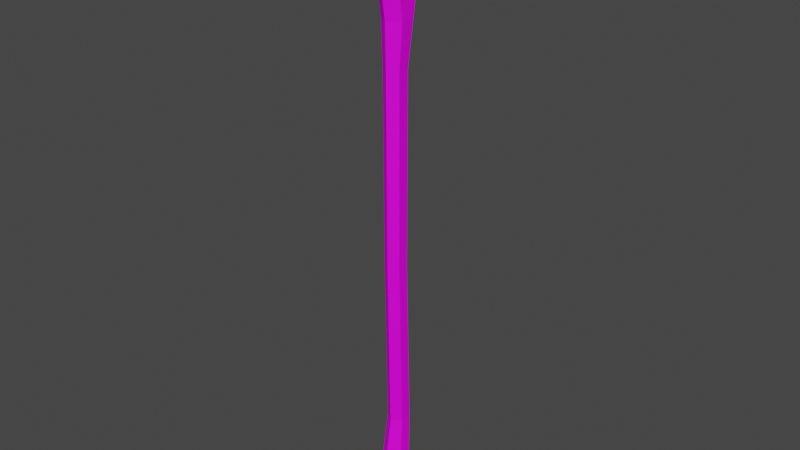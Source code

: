 # Source: FireAxe.blend  (saved by Blender 3.0.42; exported with 4.5.12 LTS)
import bpy
from mathutils import Matrix  # noqa: F401  (used for matrix-valued properties, if any)

bpy.ops.wm.read_factory_settings(use_empty=True)
scene = bpy.context.scene
scene.name = 'Scene'

# ---- collections
col_collection = bpy.data.collections.new('Collection'); scene.collection.children.link(col_collection)

# ---- images (referenced by path relative to the original .blend; pixels are not part of the script)
import os
ASSET_DIR = os.environ.get("B2B_ASSET_DIR", "")  # directory of the original .blend (textures are referenced by path, not embedded)
HERE = os.path.dirname(os.path.abspath(__file__))  # packed textures are extracted next to this script under _unpacked/

def load_image(name, relpath, width, height, colorspace="sRGB"):
    """Load a texture the original file referenced (path relative to the .blend, or extracted next to this script)."""
    p = next((c for c in (os.path.join(HERE, relpath), os.path.join(ASSET_DIR, relpath)) if relpath and os.path.exists(c)), "")
    if p:
        img = bpy.data.images.load(p, check_existing=True)
        img.name = name
    else:  # same state as the original file: an image datablock whose file is absent (Cycles renders it pink)
        img = bpy.data.images.new(name, width, height)
        img.source = "FILE"
        img.filepath = "//" + (relpath or name)
    img.colorspace_settings.name = colorspace
    return img
img_t_pallet_png = load_image('T_Pallet.png', 'T_Pallet.png', 1024, 1024, 'sRGB')

# ---- materials (node trees are filled in below, after node groups)
mat_material = bpy.data.materials.new('Material')
mat_material.alpha_threshold = 0.0
mat_material.use_transparent_shadow = False
mat_material.line_color = (0.0, 0.0, 0.0, 1.0)

# ---- material node trees
mat_material.use_nodes = True; mat_material.node_tree.nodes.clear()
_N = mat_material.node_tree.nodes; _L = mat_material.node_tree.links
n0 = _N.new('ShaderNodeOutputMaterial'); n0.name = 'Material Output'; n0.location = (300, 300)
n1 = _N.new('ShaderNodeBsdfPrincipled'); n1.name = 'Principled BSDF'; n1.location = (10, 300)
n1.distribution = 'GGX'
n1.subsurface_method = 'RANDOM_WALK_SKIN'
n1.inputs[2].default_value = 0.6897
n1.inputs[3].default_value = 1.45
n1.inputs[13].default_value = 0.1759
n1.inputs[27].default_value = (0.0, 0.0, 0.0, 1.0)
n1.inputs[28].default_value = 1.0
n2 = _N.new('ShaderNodeTexImage'); n2.name = 'Image Texture'; n2.location = (-372, 152)
n2.image = img_t_pallet_png
n3 = _N.new('ShaderNodeTexCoord'); n3.name = 'Texture Coordinate'; n3.location = (-760, 177)
_L.new(n1.outputs[0], n0.inputs[0])
_L.new(n2.outputs[0], n1.inputs[0])
_L.new(n2.outputs[1], n1.inputs[4])
_L.new(n3.outputs[1], n1.inputs[5])
_L.new(n3.outputs[2], n2.inputs[0])
n0.is_active_output = True

# ---- world
world_world = bpy.data.worlds.new('World'); scene.world = world_world
world_world.use_nodes = True; world_world.node_tree.nodes.clear()
_N = world_world.node_tree.nodes; _L = world_world.node_tree.links
n0 = _N.new('ShaderNodeOutputWorld'); n0.name = 'World Output'; n0.location = (300, 300)
n1 = _N.new('ShaderNodeBackground'); n1.name = 'Background'; n1.location = (10, 300)
n1.inputs[0].default_value = (0.05088, 0.05088, 0.05088, 1.0)
_L.new(n1.outputs[0], n0.inputs[0])
n0.is_active_output = True
world_world.color = (0.05088, 0.05088, 0.05088)
world_world.use_sun_shadow = False
world_world.sun_shadow_jitter_overblur = 0.0

# ---- meshes
me_cylinder = bpy.data.meshes.new('Cylinder')
me_cylinder.from_pydata([(4.187e-18, 0.03423, 0.3631), (4.869e-19, 0.03423, 0.4), (0.01743, 0.01849, 0.3631), (0.01743, 0.01849, 0.4), (0.01743, -0.013, 0.3631), (0.01743, -0.013, 0.4), (-1.759e-09, -0.02531, 0.3628), (-1.759e-09, -0.02874, 0.4), (-0.01743, -0.013, 0.3631), (-0.01743, -0.013, 0.4), (-0.01743, 0.01849, 0.3631), (-0.01743, 0.01849, 0.4), (7.206e-18, 0.0286, 0.3299), (0.01743, 0.01286, 0.3299), (0.01743, -0.008332, 0.3295), (-1.759e-09, -0.02064, 0.3292), (-0.01743, -0.008332, 0.3295), (-0.01743, 0.01286, 0.3299), (1.194e-09, 0.01957, 0.2654), (0.01368, 0.007209, 0.2654), (0.01368, -0.009432, 0.2651), (-1.876e-10, -0.0191, 0.2648), (-0.01368, -0.009432, 0.2651), (-0.01368, 0.007209, 0.2654), (1.181e-09, 0.01901, -0.01611), (0.01321, 0.007082, -0.01611), (0.01321, -0.008981, -0.01637), (-1.524e-10, -0.01831, -0.01663), (-0.01321, -0.008981, -0.01637), (-0.01321, 0.007082, -0.01611), (-1.044e-07, 0.02571, -0.2718), (0.01374, 0.0133, -0.2718), (0.01374, -0.003417, -0.272), (-1.058e-07, -0.01313, -0.2723), (-0.01374, -0.003417, -0.272), (-0.01374, 0.0133, -0.2718), (-7.298e-08, 0.02349, -0.3462), (0.01681, 0.008827, -0.3422), (0.01681, -0.011, -0.3372), (-7.468e-08, -0.02256, -0.3345), (-0.01681, -0.011, -0.3372), (-0.01681, 0.008827, -0.3422), (-8.493e-08, 0.02199, -0.3836), (0.0207, 0.003935, -0.3787), (0.0207, -0.02048, -0.3726), (-8.702e-08, -0.03471, -0.3691), (-0.0207, -0.02048, -0.3726), (-0.0207, 0.003935, -0.3787), (-8.549e-08, 0.01948, -0.4013), (0.01127, 0.009334, -0.4022), (0.01127, -0.004301, -0.4036), (-8.663e-08, -0.01221, -0.4045), (-0.01127, -0.004301, -0.4036), (-0.01127, 0.009334, -0.4022), (-0.01313, -0.07109, 0.392), (-0.009022, -0.07338, 0.4778), (-0.0203, 0.03935, 0.3986), (-0.01114, 0.03306, 0.4721), (0.01313, -0.07109, 0.392), (0.009022, -0.07338, 0.4778), (0.0203, 0.03935, 0.3986), (0.01114, 0.03306, 0.4721), (-0.01313, -0.07138, 0.4329), (-0.01665, 0.04593, 0.4315), (0.01665, 0.04593, 0.4315), (0.01313, -0.07138, 0.4329), (-0.008443, 0.1101, 0.4482), (0.008443, 0.1101, 0.4482), (-0.008563, 0.1046, 0.4366), (0.008563, 0.1046, 0.4366), (-0.003769, 0.1308, 0.4383), (0.003769, 0.1308, 0.4383), (-0.003769, 0.1271, 0.4337), (0.003769, 0.1271, 0.4337), (0.0, -0.108, 0.3754), (0.0, -0.1071, 0.4861), (0.0, -0.1146, 0.4326), (-0.0203, -0.03248, 0.3985), (-0.01395, -0.03084, 0.4716), (0.0203, -0.03248, 0.3985), (0.01395, -0.03084, 0.4716), (0.0203, -0.01866, 0.4324), (-0.0203, -0.01866, 0.4324)], [], [(0, 1, 3, 2), (2, 3, 5, 4), (4, 5, 7, 6), (6, 7, 9, 8), (8, 9, 11, 10), (10, 11, 1, 0), (0, 2, 13, 12), (16, 17, 23, 22), (4, 6, 15, 14), (10, 0, 12, 17), (6, 8, 16, 15), (2, 4, 14, 13), (8, 10, 17, 16), (21, 22, 28, 27), (14, 15, 21, 20), (12, 13, 19, 18), (17, 12, 18, 23), (15, 16, 22, 21), (13, 14, 20, 19), (26, 27, 33, 32), (19, 20, 26, 25), (22, 23, 29, 28), (20, 21, 27, 26), (18, 19, 25, 24), (23, 18, 24, 29), (31, 32, 38, 37), (24, 25, 31, 30), (29, 24, 30, 35), (27, 28, 34, 33), (25, 26, 32, 31), (28, 29, 35, 34), (36, 37, 43, 42), (34, 35, 41, 40), (32, 33, 39, 38), (30, 31, 37, 36), (35, 30, 36, 41), (33, 34, 40, 39), (46, 47, 53, 52), (41, 36, 42, 47), (39, 40, 46, 45), (37, 38, 44, 43), (40, 41, 47, 46), (38, 39, 45, 44), (48, 49, 50, 51, 52, 53), (44, 45, 51, 50), (42, 43, 49, 48), (47, 42, 48, 53), (45, 46, 52, 51), (43, 44, 50, 49), (82, 78, 57, 63), (63, 57, 66, 68), (81, 80, 59, 65), (65, 59, 75, 76), (77, 79, 58, 54), (80, 78, 55, 59), (54, 58, 74), (79, 81, 65, 58), (56, 63, 64, 60), (77, 82, 63, 56), (67, 69, 73, 71), (64, 63, 68, 69), (57, 61, 67, 66), (61, 64, 69, 67), (72, 70, 71, 73), (66, 67, 71, 70), (69, 68, 72, 73), (68, 66, 70, 72), (59, 55, 75), (58, 65, 76, 74), (62, 54, 74, 76), (55, 62, 76, 75), (54, 62, 82, 77), (60, 64, 81, 79), (61, 57, 78, 80), (56, 60, 79, 77), (64, 61, 80, 81), (62, 55, 78, 82)])
_uv = me_cylinder.uv_layers.new(name='UVMap')
_uv.uv.foreach_set('vector', [0.6931, 0.6623, 0.6931, 0.6634, 0.6921, 0.6634, 0.6921, 0.6623, 0.6921, 0.6623, 0.6921, 0.6634, 0.6917, 0.6634, 0.6917, 0.6623, 0.6935, 0.6522, 0.6935, 0.6511, 0.6941, 0.651, 0.6941, 0.6521, 0.6941, 0.6521, 0.6941, 0.651, 0.695, 0.651, 0.695, 0.6521, 0.695, 0.6521, 0.695, 0.651, 0.6954, 0.6511, 0.6954, 0.6522, 0.6935, 0.6623, 0.6935, 0.6634, 0.6931, 0.6634, 0.6931, 0.6623, 0.6931, 0.6623, 0.6921, 0.6623, 0.692, 0.6613, 0.693, 0.6613, 0.6951, 0.6531, 0.6953, 0.6531, 0.6951, 0.6551, 0.6949, 0.655, 0.6935, 0.6522, 0.6941, 0.6521, 0.6942, 0.6531, 0.6936, 0.6532, 0.6935, 0.6623, 0.6931, 0.6623, 0.693, 0.6613, 0.6935, 0.6613, 0.6941, 0.6521, 0.695, 0.6521, 0.6951, 0.6531, 0.6942, 0.6531, 0.6921, 0.6623, 0.6917, 0.6623, 0.6917, 0.6613, 0.692, 0.6613, 0.695, 0.6521, 0.6954, 0.6522, 0.6953, 0.6531, 0.6951, 0.6531, 0.6942, 0.655, 0.6949, 0.655, 0.6949, 0.6634, 0.6942, 0.6634, 0.6936, 0.6532, 0.6942, 0.6531, 0.6942, 0.655, 0.6937, 0.6551, 0.693, 0.6613, 0.692, 0.6613, 0.6921, 0.6594, 0.6928, 0.6594, 0.6935, 0.6613, 0.693, 0.6613, 0.6928, 0.6594, 0.6932, 0.6594, 0.6942, 0.6531, 0.6951, 0.6531, 0.6949, 0.655, 0.6942, 0.655, 0.692, 0.6613, 0.6917, 0.6613, 0.6919, 0.6594, 0.6921, 0.6594, 0.4431, 0.7905, 0.4431, 0.7905, 0.4431, 0.7899, 0.4431, 0.7899, 0.6921, 0.6594, 0.6919, 0.6594, 0.6919, 0.651, 0.6921, 0.6511, 0.6949, 0.655, 0.6951, 0.6551, 0.6951, 0.6634, 0.6949, 0.6634, 0.6937, 0.6551, 0.6942, 0.655, 0.6942, 0.6634, 0.6938, 0.6634, 0.6928, 0.6594, 0.6921, 0.6594, 0.6921, 0.6511, 0.6928, 0.6511, 0.6932, 0.6594, 0.6928, 0.6594, 0.6928, 0.6511, 0.6932, 0.651, 0.4432, 0.7902, 0.4432, 0.7902, 0.4432, 0.7903, 0.4432, 0.7903, 0.4432, 0.7896, 0.4432, 0.7896, 0.4432, 0.7902, 0.4431, 0.7902, 0.4429, 0.7896, 0.443, 0.7896, 0.443, 0.7902, 0.4429, 0.7902, 0.4431, 0.7905, 0.443, 0.7905, 0.443, 0.7899, 0.4431, 0.7899, 0.4432, 0.7896, 0.4432, 0.7896, 0.4432, 0.7902, 0.4432, 0.7902, 0.4429, 0.7896, 0.4429, 0.7896, 0.4429, 0.7902, 0.4429, 0.7902, 0.443, 0.7904, 0.443, 0.7903, 0.443, 0.7904, 0.443, 0.7904, 0.4429, 0.7902, 0.4429, 0.7902, 0.4429, 0.7903, 0.4429, 0.7903, 0.4431, 0.7899, 0.4431, 0.7899, 0.4431, 0.7898, 0.4431, 0.7897, 0.443, 0.7902, 0.443, 0.7902, 0.443, 0.7903, 0.443, 0.7904, 0.4429, 0.7902, 0.443, 0.7902, 0.443, 0.7904, 0.4429, 0.7903, 0.4431, 0.7899, 0.443, 0.7899, 0.443, 0.7897, 0.4431, 0.7898, 0.4433, 0.7896, 0.4433, 0.7896, 0.4433, 0.7896, 0.4433, 0.7896, 0.4429, 0.7903, 0.443, 0.7904, 0.443, 0.7904, 0.4429, 0.7904, 0.4431, 0.7898, 0.443, 0.7897, 0.443, 0.7897, 0.4431, 0.7897, 0.4432, 0.7903, 0.4432, 0.7903, 0.4432, 0.7904, 0.4432, 0.7904, 0.4429, 0.7903, 0.4429, 0.7903, 0.4429, 0.7904, 0.4428, 0.7904, 0.4431, 0.7897, 0.4431, 0.7898, 0.4431, 0.7897, 0.4431, 0.7897, 0.4433, 0.7897, 0.4433, 0.7897, 0.4432, 0.7897, 0.4432, 0.7897, 0.4433, 0.7896, 0.4433, 0.7896, 0.4431, 0.7897, 0.4431, 0.7897, 0.4431, 0.7896, 0.4431, 0.7896, 0.443, 0.7904, 0.443, 0.7904, 0.443, 0.7905, 0.443, 0.7905, 0.4429, 0.7904, 0.443, 0.7904, 0.443, 0.7905, 0.4429, 0.7905, 0.4431, 0.7897, 0.443, 0.7897, 0.443, 0.7896, 0.4431, 0.7896, 0.4432, 0.7904, 0.4432, 0.7904, 0.4432, 0.7905, 0.4432, 0.7905, 0.3074, 0.6613, 0.3069, 0.6615, 0.307, 0.6605, 0.3075, 0.6603, 0.3075, 0.6603, 0.307, 0.6605, 0.3074, 0.6593, 0.3075, 0.6594, 0.3061, 0.6607, 0.3056, 0.6605, 0.3055, 0.6598, 0.306, 0.6598, 0.4703, 0.7477, 0.4703, 0.7469, 0.4711, 0.7467, 0.4714, 0.7475, 0.3098, 0.6603, 0.3087, 0.6603, 0.3089, 0.6596, 0.3096, 0.6596, 0.3087, 0.6603, 0.3079, 0.6603, 0.308, 0.6596, 0.3085, 0.6596, 0.4712, 0.7494, 0.4703, 0.749, 0.4712, 0.7484, 0.3065, 0.6604, 0.3061, 0.6607, 0.306, 0.6598, 0.3065, 0.6598, 0.31, 0.6626, 0.3096, 0.6625, 0.3096, 0.6616, 0.31, 0.6615, 0.3078, 0.6616, 0.3074, 0.6613, 0.3075, 0.6603, 0.3079, 0.6604, 0.3061, 0.6627, 0.3062, 0.6626, 0.3062, 0.663, 0.3062, 0.663, 0.3087, 0.6615, 0.3096, 0.6615, 0.3093, 0.6625, 0.3089, 0.6625, 0.308, 0.6614, 0.3086, 0.6614, 0.3087, 0.6627, 0.3082, 0.6627, 0.3057, 0.6615, 0.3062, 0.6617, 0.3062, 0.6626, 0.3061, 0.6627, 0.3087, 0.6631, 0.3087, 0.6631, 0.3087, 0.6629, 0.3087, 0.6629, 0.3082, 0.6627, 0.3087, 0.6627, 0.3086, 0.6631, 0.3083, 0.6631, 0.3089, 0.6625, 0.3093, 0.6625, 0.3092, 0.6629, 0.309, 0.6629, 0.3075, 0.6594, 0.3074, 0.6593, 0.3075, 0.659, 0.3076, 0.6591, 0.4718, 0.7492, 0.4712, 0.7492, 0.4715, 0.7484, 0.4704, 0.7483, 0.4703, 0.7477, 0.4714, 0.7475, 0.4714, 0.7484, 0.4714, 0.7474, 0.4715, 0.7468, 0.4725, 0.7467, 0.4725, 0.7476, 0.4714, 0.7482, 0.4714, 0.7474, 0.4725, 0.7476, 0.4722, 0.7484, 0.3078, 0.6623, 0.3073, 0.6622, 0.3074, 0.6613, 0.3078, 0.6616, 0.3066, 0.6616, 0.3062, 0.6617, 0.3061, 0.6607, 0.3065, 0.6604, 0.3086, 0.6614, 0.308, 0.6614, 0.3079, 0.6603, 0.3087, 0.6603, 0.3098, 0.6615, 0.3087, 0.6615, 0.3087, 0.6603, 0.3098, 0.6603, 0.3062, 0.6617, 0.3057, 0.6615, 0.3056, 0.6605, 0.3061, 0.6607, 0.3073, 0.6622, 0.3068, 0.6622, 0.3069, 0.6615, 0.3074, 0.6613])
me_cylinder.materials.append(mat_material)
me_cylinder.use_remesh_fix_poles = True
me_cylinder.use_remesh_preserve_attributes = False
me_cylinder.update()

# ---- objects
ob_fire_axe = bpy.data.objects.new('Fire Axe', me_cylinder)

# ---- transforms, parenting, visibility, modifiers, constraints
ob_fire_axe.location = (0.0, 0.0, 0.0)

# ---- collection membership
col_collection.objects.link(ob_fire_axe)

# ---- scene / render settings (as saved in the file)
scene.frame_start = 1; scene.frame_end = 250; scene.frame_set(1)
scene.render.engine = 'BLENDER_EEVEE_NEXT'
scene.cycles.sampling_pattern = 'TABULATED_SOBOL'
scene.cycles.use_light_tree = False
scene.view_settings.view_transform = 'Filmic'
bpy.context.view_layer.update()

# ---- added for rendering (the .blend has no active camera and no usable light): camera, sun
cam_auto = bpy.data.cameras.new('AutoCamera')
cam_auto.lens = 50.0
cam_auto.sensor_width = 36.0
cam_auto.clip_end = 1000.0
ob_auto_camera = bpy.data.objects.new('AutoCamera', cam_auto)
scene.collection.objects.link(ob_auto_camera)
ob_auto_camera.location = (0.855484, -1.01846, 0.72519)
ob_auto_camera.rotation_euler = (1.09748, -7.21219e-08, 0.694738)
scene.camera = ob_auto_camera
light_auto_sun = bpy.data.lights.new('AutoSun', 'SUN')
light_auto_sun.energy = 3.0
light_auto_sun.angle = 0.0523599
ob_auto_sun = bpy.data.objects.new('AutoSun', light_auto_sun)
scene.collection.objects.link(ob_auto_sun)
ob_auto_sun.rotation_euler = (0.872665, 0.174533, 0.523599)
bpy.context.view_layer.update()
